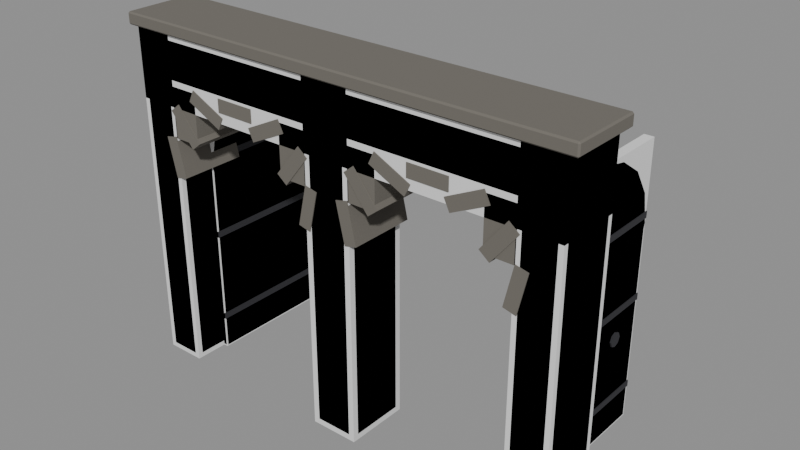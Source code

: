 # Source: Bld_Lab_TwinDoors_Open.blend  (saved by Blender 4.3.34; exported with 4.5.12 LTS)
import bpy
from mathutils import Matrix  # noqa: F401  (used for matrix-valued properties, if any)

bpy.ops.wm.read_factory_settings(use_empty=True)
scene = bpy.context.scene
scene.name = 'Scene'

# ---- materials (node trees are filled in below, after node groups)
mat_bld_lab_twindoors_open_m0 = bpy.data.materials.new('Bld_Lab_TwinDoors_Open_M0')
mat_bld_lab_twindoors_open_m0.diffuse_color = (0.1573, 0.145, 0.1247, 1.0)
mat_bld_lab_twindoors_open_m1 = bpy.data.materials.new('Bld_Lab_TwinDoors_Open_M1')
mat_bld_lab_twindoors_open_m1.diffuse_color = (0.148, 0.06575, 0.0231, 1.0)
mat_bld_lab_twindoors_open_m2 = bpy.data.materials.new('Bld_Lab_TwinDoors_Open_M2')
mat_bld_lab_twindoors_open_m2.diffuse_color = (0.03847, 0.03847, 0.04455, 1.0)

# ---- material node trees
mat_bld_lab_twindoors_open_m0.use_nodes = True; mat_bld_lab_twindoors_open_m0.node_tree.nodes.clear()
_N = mat_bld_lab_twindoors_open_m0.node_tree.nodes; _L = mat_bld_lab_twindoors_open_m0.node_tree.links
n0 = _N.new('ShaderNodeBsdfPrincipled'); n0.name = 'Principled BSDF'; n0.location = (10, 300)
n0.inputs[0].default_value = (0.1573, 0.145, 0.1247, 1.0)
n0.inputs[2].default_value = 0.95
n1 = _N.new('ShaderNodeOutputMaterial'); n1.name = 'Material Output'; n1.location = (300, 300)
_L.new(n0.outputs[0], n1.inputs[0])
n1.is_active_output = True
mat_bld_lab_twindoors_open_m1.use_nodes = True; mat_bld_lab_twindoors_open_m1.node_tree.nodes.clear()
_N = mat_bld_lab_twindoors_open_m1.node_tree.nodes; _L = mat_bld_lab_twindoors_open_m1.node_tree.links
n0 = _N.new('ShaderNodeBsdfPrincipled'); n0.name = 'Principled BSDF'; n0.location = (10, 300)
n0.inputs[0].default_value = (0.148, 0.06575, 0.0231, 1.0)
n0.inputs[2].default_value = 0.85
n1 = _N.new('ShaderNodeOutputMaterial'); n1.name = 'Material Output'; n1.location = (300, 300)
_L.new(n0.outputs[0], n1.inputs[0])
n1.is_active_output = True
mat_bld_lab_twindoors_open_m2.use_nodes = True; mat_bld_lab_twindoors_open_m2.node_tree.nodes.clear()
_N = mat_bld_lab_twindoors_open_m2.node_tree.nodes; _L = mat_bld_lab_twindoors_open_m2.node_tree.links
n0 = _N.new('ShaderNodeBsdfPrincipled'); n0.name = 'Principled BSDF'; n0.location = (10, 300)
n0.inputs[0].default_value = (0.03847, 0.03847, 0.04455, 1.0)
n0.inputs[1].default_value = 0.3
n0.inputs[2].default_value = 0.8
n1 = _N.new('ShaderNodeOutputMaterial'); n1.name = 'Material Output'; n1.location = (300, 300)
_L.new(n0.outputs[0], n1.inputs[0])
n1.is_active_output = True

# ---- meshes
me_bld_lab_twindoors_open = bpy.data.meshes.new('Bld_Lab_TwinDoors_Open')
me_bld_lab_twindoors_open.from_pydata([(-2.74, -0.34, 0.0), (-2.74, -0.4, 0.06), (-2.8, -0.34, 0.06), (-2.74, -0.4, 4.14), (-2.74, -0.34, 4.2), (-2.8, -0.34, 4.14), (-2.74, 0.34, 0.0), (-2.8, 0.34, 0.06), (-2.74, 0.4, 0.06), (-2.74, 0.34, 4.2), (-2.74, 0.4, 4.14), (-2.8, 0.34, 4.14), (-2.36, -0.34, 0.0), (-2.3, -0.34, 0.06), (-2.36, -0.4, 0.06), (-2.36, -0.34, 4.2), (-2.36, -0.4, 4.14), (-2.3, -0.34, 4.14), (-2.36, 0.34, 0.0), (-2.36, 0.4, 0.06), (-2.3, 0.34, 0.06), (-2.36, 0.34, 4.2), (-2.3, 0.34, 4.14), (-2.36, 0.4, 4.14), (-0.228, -0.328, 0.0), (-0.228, -0.4, 0.072), (-0.3, -0.328, 0.072), (-0.228, -0.4, 4.128), (-0.228, -0.328, 4.2), (-0.3, -0.328, 4.128), (-0.228, 0.328, 0.0), (-0.3, 0.328, 0.072), (-0.228, 0.4, 0.072), (-0.228, 0.328, 4.2), (-0.228, 0.4, 4.128), (-0.3, 0.328, 4.128), (0.228, -0.328, 0.0), (0.3, -0.328, 0.072), (0.228, -0.4, 0.072), (0.228, -0.328, 4.2), (0.228, -0.4, 4.128), (0.3, -0.328, 4.128), (0.228, 0.328, 0.0), (0.228, 0.4, 0.072), (0.3, 0.328, 0.072), (0.228, 0.328, 4.2), (0.3, 0.328, 4.128), (0.228, 0.4, 4.128), (2.36, -0.34, 0.0), (2.36, -0.4, 0.06), (2.3, -0.34, 0.06), (2.36, -0.4, 4.14), (2.36, -0.34, 4.2), (2.3, -0.34, 4.14), (2.36, 0.34, 0.0), (2.3, 0.34, 0.06), (2.36, 0.4, 0.06), (2.36, 0.34, 4.2), (2.36, 0.4, 4.14), (2.3, 0.34, 4.14), (2.74, -0.34, 0.0), (2.8, -0.34, 0.06), (2.74, -0.4, 0.06), (2.74, -0.34, 4.2), (2.74, -0.4, 4.14), (2.8, -0.34, 4.14), (2.74, 0.34, 0.0), (2.74, 0.4, 0.06), (2.8, 0.34, 0.06), (2.74, 0.34, 4.2), (2.8, 0.34, 4.14), (2.74, 0.4, 4.14), (-2.728, -0.328, 3.6), (-2.728, -0.4, 3.672), (-2.8, -0.328, 3.672), (-2.728, -0.4, 4.128), (-2.728, -0.328, 4.2), (-2.8, -0.328, 4.128), (-2.728, 0.328, 3.6), (-2.8, 0.328, 3.672), (-2.728, 0.4, 3.672), (-2.728, 0.328, 4.2), (-2.728, 0.4, 4.128), (-2.8, 0.328, 4.128), (2.728, -0.328, 3.6), (2.8, -0.328, 3.672), (2.728, -0.4, 3.672), (2.728, -0.328, 4.2), (2.728, -0.4, 4.128), (2.8, -0.328, 4.128), (2.728, 0.328, 3.6), (2.728, 0.4, 3.672), (2.8, 0.328, 3.672), (2.728, 0.328, 4.2), (2.8, 0.328, 4.128), (2.728, 0.4, 4.128), (-2.882, -0.432, 4.2), (-2.882, -0.45, 4.218), (-2.9, -0.432, 4.218), (-2.882, -0.45, 4.332), (-2.882, -0.432, 4.35), (-2.9, -0.432, 4.332), (-2.882, 0.432, 4.2), (-2.9, 0.432, 4.218), (-2.882, 0.45, 4.218), (-2.882, 0.432, 4.35), (-2.882, 0.45, 4.332), (-2.9, 0.432, 4.332), (2.882, -0.432, 4.2), (2.9, -0.432, 4.218), (2.882, -0.45, 4.218), (2.882, -0.432, 4.35), (2.882, -0.45, 4.332), (2.9, -0.432, 4.332), (2.882, 0.432, 4.2), (2.882, 0.45, 4.218), (2.9, 0.432, 4.218), (2.882, 0.432, 4.35), (2.9, 0.432, 4.332), (2.882, 0.45, 4.332), (-2.467, -0.41, 2.962), (-2.311, -0.41, 2.997), (-2.467, 0.41, 2.962), (-2.311, 0.41, 2.997), (-2.356, -0.41, 2.474), (-2.2, -0.41, 2.51), (-2.356, 0.41, 2.474), (-2.2, 0.41, 2.51), (-2.347, -0.41, 3.306), (-2.222, -0.41, 3.406), (-2.347, 0.41, 3.306), (-2.222, 0.41, 3.406), (-2.035, -0.41, 2.916), (-1.91, -0.41, 3.015), (-2.035, 0.41, 2.916), (-1.91, 0.41, 3.015), (-2.02, -0.41, 3.491), (-1.95, -0.41, 3.636), (-2.02, 0.41, 3.491), (-1.95, 0.41, 3.636), (-1.569, -0.41, 3.274), (-1.5, -0.41, 3.419), (-1.569, 0.41, 3.274), (-1.5, 0.41, 3.419), (-1.55, -0.41, 3.48), (-1.55, -0.41, 3.64), (-1.55, 0.41, 3.48), (-1.55, 0.41, 3.64), (-1.05, -0.41, 3.48), (-1.05, -0.41, 3.64), (-1.05, 0.41, 3.48), (-1.05, 0.41, 3.64), (-1.031, -0.41, 3.274), (-1.1, -0.41, 3.419), (-1.031, 0.41, 3.274), (-1.1, 0.41, 3.419), (-0.5801, -0.41, 3.491), (-0.6495, -0.41, 3.636), (-0.5801, 0.41, 3.491), (-0.6495, 0.41, 3.636), (-0.5646, -0.41, 2.916), (-0.6897, -0.41, 3.015), (-0.5646, 0.41, 2.916), (-0.6897, 0.41, 3.015), (-0.2528, -0.41, 3.306), (-0.3779, -0.41, 3.406), (-0.2528, 0.41, 3.306), (-0.3779, 0.41, 3.406), (-0.2442, -0.41, 2.474), (-0.4002, -0.41, 2.51), (-0.2442, 0.41, 2.474), (-0.4002, 0.41, 2.51), (-0.133, -0.41, 2.962), (-0.2889, -0.41, 2.997), (-0.133, 0.41, 2.962), (-0.2889, 0.41, 2.997), (-2.31, -0.4, 2.98), (-2.31, -0.4, 3.6), (-2.31, 0.4, 2.98), (-2.31, 0.4, 3.6), (-1.95, -0.4, 2.98), (-1.95, -0.4, 3.6), (-1.95, 0.4, 2.98), (-1.95, 0.4, 3.6), (-0.65, -0.4, 2.98), (-0.65, -0.4, 3.6), (-0.65, 0.4, 2.98), (-0.65, 0.4, 3.6), (-0.29, -0.4, 2.98), (-0.29, -0.4, 3.6), (-0.29, 0.4, 2.98), (-0.29, 0.4, 3.6), (0.133, -0.41, 2.962), (0.2889, -0.41, 2.997), (0.133, 0.41, 2.962), (0.2889, 0.41, 2.997), (0.2442, -0.41, 2.474), (0.4002, -0.41, 2.51), (0.2442, 0.41, 2.474), (0.4002, 0.41, 2.51), (0.2528, -0.41, 3.306), (0.3779, -0.41, 3.406), (0.2528, 0.41, 3.306), (0.3779, 0.41, 3.406), (0.5646, -0.41, 2.916), (0.6897, -0.41, 3.015), (0.5646, 0.41, 2.916), (0.6897, 0.41, 3.015), (0.5801, -0.41, 3.491), (0.6495, -0.41, 3.636), (0.5801, 0.41, 3.491), (0.6495, 0.41, 3.636), (1.031, -0.41, 3.274), (1.1, -0.41, 3.419), (1.031, 0.41, 3.274), (1.1, 0.41, 3.419), (1.05, -0.41, 3.48), (1.05, -0.41, 3.64), (1.05, 0.41, 3.48), (1.05, 0.41, 3.64), (1.55, -0.41, 3.48), (1.55, -0.41, 3.64), (1.55, 0.41, 3.48), (1.55, 0.41, 3.64), (1.569, -0.41, 3.274), (1.5, -0.41, 3.419), (1.569, 0.41, 3.274), (1.5, 0.41, 3.419), (2.02, -0.41, 3.491), (1.95, -0.41, 3.636), (2.02, 0.41, 3.491), (1.95, 0.41, 3.636), (2.035, -0.41, 2.916), (1.91, -0.41, 3.015), (2.035, 0.41, 2.916), (1.91, 0.41, 3.015), (2.347, -0.41, 3.306), (2.222, -0.41, 3.406), (2.347, 0.41, 3.306), (2.222, 0.41, 3.406), (2.356, -0.41, 2.474), (2.2, -0.41, 2.51), (2.356, 0.41, 2.474), (2.2, 0.41, 2.51), (2.467, -0.41, 2.962), (2.311, -0.41, 2.997), (2.467, 0.41, 2.962), (2.311, 0.41, 2.997), (0.29, -0.4, 2.98), (0.29, -0.4, 3.6), (0.29, 0.4, 2.98), (0.29, 0.4, 3.6), (0.65, -0.4, 2.98), (0.65, -0.4, 3.6), (0.65, 0.4, 2.98), (0.65, 0.4, 3.6), (1.95, -0.4, 2.98), (1.95, -0.4, 3.6), (1.95, 0.4, 2.98), (1.95, 0.4, 3.6), (2.31, -0.4, 2.98), (2.31, -0.4, 3.6), (2.31, 0.4, 2.98), (2.31, 0.4, 3.6)], [], [(14, 16, 3, 1), (20, 22, 17, 13), (21, 9, 4, 15), (2, 5, 11, 7), (8, 10, 23, 19), (0, 1, 2), (3, 4, 5), (6, 7, 8), (9, 10, 11), (12, 13, 14), (15, 16, 17), (18, 19, 20), (21, 22, 23), (6, 0, 2, 7), (1, 3, 5, 2), (4, 9, 11, 5), (10, 8, 7, 11), (18, 6, 8, 19), (9, 21, 23, 10), (22, 20, 19, 23), (12, 18, 20, 13), (21, 15, 17, 22), (16, 14, 13, 17), (0, 12, 14, 1), (15, 4, 3, 16), (6, 18, 12, 0), (38, 40, 27, 25), (44, 46, 41, 37), (45, 33, 28, 39), (26, 29, 35, 31), (32, 34, 47, 43), (24, 25, 26), (27, 28, 29), (30, 31, 32), (33, 34, 35), (36, 37, 38), (39, 40, 41), (42, 43, 44), (45, 46, 47), (30, 24, 26, 31), (25, 27, 29, 26), (28, 33, 35, 29), (34, 32, 31, 35), (42, 30, 32, 43), (33, 45, 47, 34), (46, 44, 43, 47), (36, 42, 44, 37), (45, 39, 41, 46), (40, 38, 37, 41), (24, 36, 38, 25), (39, 28, 27, 40), (30, 42, 36, 24), (62, 64, 51, 49), (68, 70, 65, 61), (69, 57, 52, 63), (50, 53, 59, 55), (56, 58, 71, 67), (48, 49, 50), (51, 52, 53), (54, 55, 56), (57, 58, 59), (60, 61, 62), (63, 64, 65), (66, 67, 68), (69, 70, 71), (54, 48, 50, 55), (49, 51, 53, 50), (52, 57, 59, 53), (58, 56, 55, 59), (66, 54, 56, 67), (57, 69, 71, 58), (70, 68, 67, 71), (60, 66, 68, 61), (69, 63, 65, 70), (64, 62, 61, 65), (48, 60, 62, 49), (63, 52, 51, 64), (54, 66, 60, 48), (86, 88, 75, 73), (92, 94, 89, 85), (93, 81, 76, 87), (74, 77, 83, 79), (80, 82, 95, 91), (72, 73, 74), (75, 76, 77), (78, 79, 80), (81, 82, 83), (84, 85, 86), (87, 88, 89), (90, 91, 92), (93, 94, 95), (78, 72, 74, 79), (73, 75, 77, 74), (76, 81, 83, 77), (82, 80, 79, 83), (90, 78, 80, 91), (81, 93, 95, 82), (94, 92, 91, 95), (84, 90, 92, 85), (93, 87, 89, 94), (88, 86, 85, 89), (72, 84, 86, 73), (87, 76, 75, 88), (78, 90, 84, 72), (110, 112, 99, 97), (116, 118, 113, 109), (117, 105, 100, 111), (98, 101, 107, 103), (104, 106, 119, 115), (96, 97, 98), (99, 100, 101), (102, 103, 104), (105, 106, 107), (108, 109, 110), (111, 112, 113), (114, 115, 116), (117, 118, 119), (102, 96, 98, 103), (97, 99, 101, 98), (100, 105, 107, 101), (106, 104, 103, 107), (114, 102, 104, 115), (105, 117, 119, 106), (118, 116, 115, 119), (108, 114, 116, 109), (117, 111, 113, 118), (112, 110, 109, 113), (96, 108, 110, 97), (111, 100, 99, 112), (102, 114, 108, 96), (120, 121, 123, 122), (122, 123, 127, 126), (126, 127, 125, 124), (124, 125, 121, 120), (122, 126, 124, 120), (127, 123, 121, 125), (128, 129, 131, 130), (130, 131, 135, 134), (134, 135, 133, 132), (132, 133, 129, 128), (130, 134, 132, 128), (135, 131, 129, 133), (136, 137, 139, 138), (138, 139, 143, 142), (142, 143, 141, 140), (140, 141, 137, 136), (138, 142, 140, 136), (143, 139, 137, 141), (144, 145, 147, 146), (146, 147, 151, 150), (150, 151, 149, 148), (148, 149, 145, 144), (146, 150, 148, 144), (151, 147, 145, 149), (152, 153, 155, 154), (154, 155, 159, 158), (158, 159, 157, 156), (156, 157, 153, 152), (154, 158, 156, 152), (159, 155, 153, 157), (160, 161, 163, 162), (162, 163, 167, 166), (166, 167, 165, 164), (164, 165, 161, 160), (162, 166, 164, 160), (167, 163, 161, 165), (168, 169, 171, 170), (170, 171, 175, 174), (174, 175, 173, 172), (172, 173, 169, 168), (170, 174, 172, 168), (175, 171, 169, 173), (176, 177, 179, 178), (178, 179, 183, 182), (182, 183, 181, 180), (180, 181, 177, 176), (178, 182, 180, 176), (183, 179, 177, 181), (184, 185, 187, 186), (186, 187, 191, 190), (190, 191, 189, 188), (188, 189, 185, 184), (186, 190, 188, 184), (191, 187, 185, 189), (192, 193, 195, 194), (194, 195, 199, 198), (198, 199, 197, 196), (196, 197, 193, 192), (194, 198, 196, 192), (199, 195, 193, 197), (200, 201, 203, 202), (202, 203, 207, 206), (206, 207, 205, 204), (204, 205, 201, 200), (202, 206, 204, 200), (207, 203, 201, 205), (208, 209, 211, 210), (210, 211, 215, 214), (214, 215, 213, 212), (212, 213, 209, 208), (210, 214, 212, 208), (215, 211, 209, 213), (216, 217, 219, 218), (218, 219, 223, 222), (222, 223, 221, 220), (220, 221, 217, 216), (218, 222, 220, 216), (223, 219, 217, 221), (224, 225, 227, 226), (226, 227, 231, 230), (230, 231, 229, 228), (228, 229, 225, 224), (226, 230, 228, 224), (231, 227, 225, 229), (232, 233, 235, 234), (234, 235, 239, 238), (238, 239, 237, 236), (236, 237, 233, 232), (234, 238, 236, 232), (239, 235, 233, 237), (240, 241, 243, 242), (242, 243, 247, 246), (246, 247, 245, 244), (244, 245, 241, 240), (242, 246, 244, 240), (247, 243, 241, 245), (248, 249, 251, 250), (250, 251, 255, 254), (254, 255, 253, 252), (252, 253, 249, 248), (250, 254, 252, 248), (255, 251, 249, 253), (256, 257, 259, 258), (258, 259, 263, 262), (262, 263, 261, 260), (260, 261, 257, 256), (258, 262, 260, 256), (263, 259, 257, 261)])
me_bld_lab_twindoors_open.materials.append(mat_bld_lab_twindoors_open_m0)
me_bld_lab_twindoors_open.update()
me_bld_lab_twindoors_open_doora = bpy.data.meshes.new('Bld_Lab_TwinDoors_Open_DoorA')
me_bld_lab_twindoors_open_doora.from_pydata([(0.0456, 0.0344, 0.0), (0.06, 0.0344, 0.0144), (0.0456, 0.02, 0.0144), (0.06, 0.0344, 2.486), (0.0456, 0.0344, 2.5), (0.0456, 0.02, 2.486), (-0.0456, 0.0344, 0.0), (-0.0456, 0.02, 0.0144), (-0.06, 0.0344, 0.0144), (-0.0456, 0.0344, 2.5), (-0.06, 0.0344, 2.486), (-0.0456, 0.02, 2.486), (0.0456, 1.966, 0.0), (0.0456, 1.98, 0.0144), (0.06, 1.966, 0.0144), (0.0456, 1.966, 2.5), (0.06, 1.966, 2.486), (0.0456, 1.98, 2.486), (-0.0456, 1.966, 0.0), (-0.06, 1.966, 0.0144), (-0.0456, 1.98, 0.0144), (-0.0456, 1.966, 2.5), (-0.0456, 1.98, 2.486), (-0.06, 1.966, 2.486), (0.06, 1.98, 2.5), (0.06, 1.905, 2.875), (0.06, 1.693, 3.193), (0.06, 1.375, 3.405), (0.06, 1.0, 3.48), (0.06, 0.625, 3.405), (0.06, 0.307, 3.193), (0.06, 0.0946, 2.875), (0.06, 0.02, 2.5), (0.06, 0.0946, 2.125), (0.06, 0.307, 1.807), (0.06, 0.625, 1.595), (0.06, 1.0, 1.52), (0.06, 1.375, 1.595), (0.06, 1.693, 1.807), (0.06, 1.905, 2.125), (-0.06, 1.98, 2.5), (-0.06, 1.905, 2.875), (-0.06, 1.693, 3.193), (-0.06, 1.375, 3.405), (-0.06, 1.0, 3.48), (-0.06, 0.625, 3.405), (-0.06, 0.307, 3.193), (-0.06, 0.0946, 2.875), (-0.06, 0.02, 2.5), (-0.06, 0.0946, 2.125), (-0.06, 0.307, 1.807), (-0.06, 0.625, 1.595), (-0.06, 1.0, 1.52), (-0.06, 1.375, 1.595), (-0.06, 1.693, 1.807), (-0.06, 1.905, 2.125), (0.07, 0.02, 0.41), (0.07, 0.02, 0.49), (-0.07, 0.02, 0.41), (-0.07, 0.02, 0.49), (0.07, 1.98, 0.41), (0.07, 1.98, 0.49), (-0.07, 1.98, 0.41), (-0.07, 1.98, 0.49), (0.07, 0.02, 1.56), (0.07, 0.02, 1.64), (-0.07, 0.02, 1.56), (-0.07, 0.02, 1.64), (0.07, 1.98, 1.56), (0.07, 1.98, 1.64), (-0.07, 1.98, 1.56), (-0.07, 1.98, 1.64), (0.07, 0.02, 2.56), (0.07, 0.02, 2.64), (-0.07, 0.02, 2.56), (-0.07, 0.02, 2.64), (0.07, 1.98, 2.56), (0.07, 1.98, 2.64), (-0.07, 1.98, 2.56), (-0.07, 1.98, 2.64), (0.08, 1.64, 1.25), (0.08, 1.614, 1.314), (0.08, 1.55, 1.34), (0.08, 1.486, 1.314), (0.08, 1.46, 1.25), (0.08, 1.486, 1.186), (0.08, 1.55, 1.16), (0.08, 1.614, 1.186), (-0.08, 1.64, 1.25), (-0.08, 1.614, 1.314), (-0.08, 1.55, 1.34), (-0.08, 1.486, 1.314), (-0.08, 1.46, 1.25), (-0.08, 1.486, 1.186), (-0.08, 1.55, 1.16), (-0.08, 1.614, 1.186)], [], [(14, 16, 3, 1), (20, 22, 17, 13), (21, 9, 4, 15), (2, 5, 11, 7), (8, 10, 23, 19), (0, 1, 2), (3, 4, 5), (6, 7, 8), (9, 10, 11), (12, 13, 14), (15, 16, 17), (18, 19, 20), (21, 22, 23), (6, 0, 2, 7), (1, 3, 5, 2), (4, 9, 11, 5), (10, 8, 7, 11), (18, 6, 8, 19), (9, 21, 23, 10), (22, 20, 19, 23), (12, 18, 20, 13), (21, 15, 17, 22), (16, 14, 13, 17), (0, 12, 14, 1), (15, 4, 3, 16), (6, 18, 12, 0), (24, 40, 41, 25), (25, 41, 42, 26), (26, 42, 43, 27), (27, 43, 44, 28), (28, 44, 45, 29), (29, 45, 46, 30), (30, 46, 47, 31), (31, 47, 48, 32), (32, 48, 49, 33), (33, 49, 50, 34), (34, 50, 51, 35), (35, 51, 52, 36), (36, 52, 53, 37), (37, 53, 54, 38), (38, 54, 55, 39), (39, 55, 40, 24), (39, 24, 25, 26, 27, 28, 29, 30, 31, 32, 33, 34, 35, 36, 37, 38), (40, 55, 54, 53, 52, 51, 50, 49, 48, 47, 46, 45, 44, 43, 42, 41), (56, 57, 59, 58), (58, 59, 63, 62), (62, 63, 61, 60), (60, 61, 57, 56), (58, 62, 60, 56), (63, 59, 57, 61), (64, 65, 67, 66), (66, 67, 71, 70), (70, 71, 69, 68), (68, 69, 65, 64), (66, 70, 68, 64), (71, 67, 65, 69), (72, 73, 75, 74), (74, 75, 79, 78), (78, 79, 77, 76), (76, 77, 73, 72), (74, 78, 76, 72), (79, 75, 73, 77), (80, 88, 89, 81), (81, 89, 90, 82), (82, 90, 91, 83), (83, 91, 92, 84), (84, 92, 93, 85), (85, 93, 94, 86), (86, 94, 95, 87), (87, 95, 88, 80), (87, 80, 81, 82, 83, 84, 85, 86), (88, 95, 94, 93, 92, 91, 90, 89)])
me_bld_lab_twindoors_open_doora.polygons.foreach_set('material_index', [0, 0, 0, 0, 0, 0, 0, 0, 0, 0, 0, 0, 0, 0, 0, 0, 0, 0, 0, 0, 0, 0, 0, 0, 0, 0, 0, 0, 0, 0, 0, 0, 0, 0, 0, 0, 0, 0, 0, 0, 0, 0, 0, 0, 1, 1, 1, 1, 1, 1, 1, 1, 1, 1, 1, 1, 1, 1, 1, 1, 1, 1, 1, 1, 1, 1, 1, 1, 1, 1, 1, 1])
me_bld_lab_twindoors_open_doora.materials.append(mat_bld_lab_twindoors_open_m1)
me_bld_lab_twindoors_open_doora.materials.append(mat_bld_lab_twindoors_open_m2)
me_bld_lab_twindoors_open_doora.update()
me_bld_lab_twindoors_open_doorb = bpy.data.meshes.new('Bld_Lab_TwinDoors_Open_DoorB')
me_bld_lab_twindoors_open_doorb.from_pydata([(-0.0456, 1.966, 0.0), (-0.06, 1.966, 0.0144), (-0.0456, 1.98, 0.0144), (-0.06, 1.966, 2.486), (-0.0456, 1.966, 2.5), (-0.0456, 1.98, 2.486), (0.0456, 1.966, 0.0), (0.0456, 1.98, 0.0144), (0.06, 1.966, 0.0144), (0.0456, 1.966, 2.5), (0.06, 1.966, 2.486), (0.0456, 1.98, 2.486), (-0.0456, 0.0344, 0.0), (-0.0456, 0.02, 0.0144), (-0.06, 0.0344, 0.0144), (-0.0456, 0.0344, 2.5), (-0.06, 0.0344, 2.486), (-0.0456, 0.02, 2.486), (0.0456, 0.0344, 0.0), (0.06, 0.0344, 0.0144), (0.0456, 0.02, 0.0144), (0.0456, 0.0344, 2.5), (0.0456, 0.02, 2.486), (0.06, 0.0344, 2.486), (-0.06, 0.02, 2.5), (-0.06, 0.0946, 2.875), (-0.06, 0.307, 3.193), (-0.06, 0.625, 3.405), (-0.06, 1.0, 3.48), (-0.06, 1.375, 3.405), (-0.06, 1.693, 3.193), (-0.06, 1.905, 2.875), (-0.06, 1.98, 2.5), (-0.06, 1.905, 2.125), (-0.06, 1.693, 1.807), (-0.06, 1.375, 1.595), (-0.06, 1.0, 1.52), (-0.06, 0.625, 1.595), (-0.06, 0.307, 1.807), (-0.06, 0.0946, 2.125), (0.06, 0.02, 2.5), (0.06, 0.0946, 2.875), (0.06, 0.307, 3.193), (0.06, 0.625, 3.405), (0.06, 1.0, 3.48), (0.06, 1.375, 3.405), (0.06, 1.693, 3.193), (0.06, 1.905, 2.875), (0.06, 1.98, 2.5), (0.06, 1.905, 2.125), (0.06, 1.693, 1.807), (0.06, 1.375, 1.595), (0.06, 1.0, 1.52), (0.06, 0.625, 1.595), (0.06, 0.307, 1.807), (0.06, 0.0946, 2.125), (-0.07, 1.98, 0.41), (-0.07, 1.98, 0.49), (0.07, 1.98, 0.41), (0.07, 1.98, 0.49), (-0.07, 0.02, 0.41), (-0.07, 0.02, 0.49), (0.07, 0.02, 0.41), (0.07, 0.02, 0.49), (-0.07, 1.98, 1.56), (-0.07, 1.98, 1.64), (0.07, 1.98, 1.56), (0.07, 1.98, 1.64), (-0.07, 0.02, 1.56), (-0.07, 0.02, 1.64), (0.07, 0.02, 1.56), (0.07, 0.02, 1.64), (-0.07, 1.98, 2.56), (-0.07, 1.98, 2.64), (0.07, 1.98, 2.56), (0.07, 1.98, 2.64), (-0.07, 0.02, 2.56), (-0.07, 0.02, 2.64), (0.07, 0.02, 2.56), (0.07, 0.02, 2.64), (-0.08, 1.46, 1.25), (-0.08, 1.486, 1.314), (-0.08, 1.55, 1.34), (-0.08, 1.614, 1.314), (-0.08, 1.64, 1.25), (-0.08, 1.614, 1.186), (-0.08, 1.55, 1.16), (-0.08, 1.486, 1.186), (0.08, 1.46, 1.25), (0.08, 1.486, 1.314), (0.08, 1.55, 1.34), (0.08, 1.614, 1.314), (0.08, 1.64, 1.25), (0.08, 1.614, 1.186), (0.08, 1.55, 1.16), (0.08, 1.486, 1.186)], [], [(14, 16, 3, 1), (20, 22, 17, 13), (21, 9, 4, 15), (2, 5, 11, 7), (8, 10, 23, 19), (0, 1, 2), (3, 4, 5), (6, 7, 8), (9, 10, 11), (12, 13, 14), (15, 16, 17), (18, 19, 20), (21, 22, 23), (6, 0, 2, 7), (1, 3, 5, 2), (4, 9, 11, 5), (10, 8, 7, 11), (18, 6, 8, 19), (9, 21, 23, 10), (22, 20, 19, 23), (12, 18, 20, 13), (21, 15, 17, 22), (16, 14, 13, 17), (0, 12, 14, 1), (15, 4, 3, 16), (6, 18, 12, 0), (24, 40, 41, 25), (25, 41, 42, 26), (26, 42, 43, 27), (27, 43, 44, 28), (28, 44, 45, 29), (29, 45, 46, 30), (30, 46, 47, 31), (31, 47, 48, 32), (32, 48, 49, 33), (33, 49, 50, 34), (34, 50, 51, 35), (35, 51, 52, 36), (36, 52, 53, 37), (37, 53, 54, 38), (38, 54, 55, 39), (39, 55, 40, 24), (39, 24, 25, 26, 27, 28, 29, 30, 31, 32, 33, 34, 35, 36, 37, 38), (40, 55, 54, 53, 52, 51, 50, 49, 48, 47, 46, 45, 44, 43, 42, 41), (56, 57, 59, 58), (58, 59, 63, 62), (62, 63, 61, 60), (60, 61, 57, 56), (58, 62, 60, 56), (63, 59, 57, 61), (64, 65, 67, 66), (66, 67, 71, 70), (70, 71, 69, 68), (68, 69, 65, 64), (66, 70, 68, 64), (71, 67, 65, 69), (72, 73, 75, 74), (74, 75, 79, 78), (78, 79, 77, 76), (76, 77, 73, 72), (74, 78, 76, 72), (79, 75, 73, 77), (80, 88, 89, 81), (81, 89, 90, 82), (82, 90, 91, 83), (83, 91, 92, 84), (84, 92, 93, 85), (85, 93, 94, 86), (86, 94, 95, 87), (87, 95, 88, 80), (87, 80, 81, 82, 83, 84, 85, 86), (88, 95, 94, 93, 92, 91, 90, 89)])
me_bld_lab_twindoors_open_doorb.polygons.foreach_set('material_index', [0, 0, 0, 0, 0, 0, 0, 0, 0, 0, 0, 0, 0, 0, 0, 0, 0, 0, 0, 0, 0, 0, 0, 0, 0, 0, 0, 0, 0, 0, 0, 0, 0, 0, 0, 0, 0, 0, 0, 0, 0, 0, 0, 0, 1, 1, 1, 1, 1, 1, 1, 1, 1, 1, 1, 1, 1, 1, 1, 1, 1, 1, 1, 1, 1, 1, 1, 1, 1, 1, 1, 1])
me_bld_lab_twindoors_open_doorb.materials.append(mat_bld_lab_twindoors_open_m1)
me_bld_lab_twindoors_open_doorb.materials.append(mat_bld_lab_twindoors_open_m2)
me_bld_lab_twindoors_open_doorb.update()
me_ucx_bld_lab_twindoors_open_00 = bpy.data.meshes.new('UCX_Bld_Lab_TwinDoors_Open_00')
me_ucx_bld_lab_twindoors_open_00.from_pydata([(-2.8, -0.4, 0.0), (-2.8, -0.4, 4.2), (-2.8, 0.4, 0.0), (-2.8, 0.4, 4.2), (-2.3, -0.4, 0.0), (-2.3, -0.4, 4.2), (-2.3, 0.4, 0.0), (-2.3, 0.4, 4.2)], [], [(0, 1, 3, 2), (2, 3, 7, 6), (6, 7, 5, 4), (4, 5, 1, 0), (2, 6, 4, 0), (7, 3, 1, 5)])
me_ucx_bld_lab_twindoors_open_00.update()
me_ucx_bld_lab_twindoors_open_01 = bpy.data.meshes.new('UCX_Bld_Lab_TwinDoors_Open_01')
me_ucx_bld_lab_twindoors_open_01.from_pydata([(-0.3, -0.4, 0.0), (-0.3, -0.4, 4.2), (-0.3, 0.4, 0.0), (-0.3, 0.4, 4.2), (0.3, -0.4, 0.0), (0.3, -0.4, 4.2), (0.3, 0.4, 0.0), (0.3, 0.4, 4.2)], [], [(0, 1, 3, 2), (2, 3, 7, 6), (6, 7, 5, 4), (4, 5, 1, 0), (2, 6, 4, 0), (7, 3, 1, 5)])
me_ucx_bld_lab_twindoors_open_01.update()
me_ucx_bld_lab_twindoors_open_02 = bpy.data.meshes.new('UCX_Bld_Lab_TwinDoors_Open_02')
me_ucx_bld_lab_twindoors_open_02.from_pydata([(2.3, -0.4, 0.0), (2.3, -0.4, 4.2), (2.3, 0.4, 0.0), (2.3, 0.4, 4.2), (2.8, -0.4, 0.0), (2.8, -0.4, 4.2), (2.8, 0.4, 0.0), (2.8, 0.4, 4.2)], [], [(0, 1, 3, 2), (2, 3, 7, 6), (6, 7, 5, 4), (4, 5, 1, 0), (2, 6, 4, 0), (7, 3, 1, 5)])
me_ucx_bld_lab_twindoors_open_02.update()
me_ucx_bld_lab_twindoors_open_03 = bpy.data.meshes.new('UCX_Bld_Lab_TwinDoors_Open_03')
me_ucx_bld_lab_twindoors_open_03.from_pydata([(-2.8, -0.4, 3.35), (-2.8, -0.4, 4.2), (-2.8, 0.4, 3.35), (-2.8, 0.4, 4.2), (2.8, -0.4, 3.35), (2.8, -0.4, 4.2), (2.8, 0.4, 3.35), (2.8, 0.4, 4.2)], [], [(0, 1, 3, 2), (2, 3, 7, 6), (6, 7, 5, 4), (4, 5, 1, 0), (2, 6, 4, 0), (7, 3, 1, 5)])
me_ucx_bld_lab_twindoors_open_03.update()
me_ucx_bld_lab_twindoors_open_04 = bpy.data.meshes.new('UCX_Bld_Lab_TwinDoors_Open_04')
me_ucx_bld_lab_twindoors_open_04.from_pydata([(-0.06, 0.02, 0.0), (-0.06, 0.02, 3.48), (-0.06, 1.98, 0.0), (-0.06, 1.98, 3.48), (0.06, 0.02, 0.0), (0.06, 0.02, 3.48), (0.06, 1.98, 0.0), (0.06, 1.98, 3.48)], [], [(0, 1, 3, 2), (2, 3, 7, 6), (6, 7, 5, 4), (4, 5, 1, 0), (2, 6, 4, 0), (7, 3, 1, 5)])
me_ucx_bld_lab_twindoors_open_04.update()
me_ucx_bld_lab_twindoors_open_05 = bpy.data.meshes.new('UCX_Bld_Lab_TwinDoors_Open_05')
me_ucx_bld_lab_twindoors_open_05.from_pydata([(-0.06, 0.02, 0.0), (-0.06, 0.02, 3.48), (-0.06, 1.98, 0.0), (-0.06, 1.98, 3.48), (0.06, 0.02, 0.0), (0.06, 0.02, 3.48), (0.06, 1.98, 0.0), (0.06, 1.98, 3.48)], [], [(0, 1, 3, 2), (2, 3, 7, 6), (6, 7, 5, 4), (4, 5, 1, 0), (2, 6, 4, 0), (7, 3, 1, 5)])
me_ucx_bld_lab_twindoors_open_05.update()

# ---- objects
ob_bld_lab_twindoors_open = bpy.data.objects.new('Bld_Lab_TwinDoors_Open', me_bld_lab_twindoors_open)
ob_bld_lab_twindoors_open_doora = bpy.data.objects.new('Bld_Lab_TwinDoors_Open_DoorA', me_bld_lab_twindoors_open_doora)
ob_bld_lab_twindoors_open_doorb = bpy.data.objects.new('Bld_Lab_TwinDoors_Open_DoorB', me_bld_lab_twindoors_open_doorb)
ob_socket_door_a = bpy.data.objects.new('SOCKET_Door_A', None)
ob_socket_door_b = bpy.data.objects.new('SOCKET_Door_B', None)
ob_ucx_bld_lab_twindoors_open_00 = bpy.data.objects.new('UCX_Bld_Lab_TwinDoors_Open_00', me_ucx_bld_lab_twindoors_open_00)
ob_ucx_bld_lab_twindoors_open_01 = bpy.data.objects.new('UCX_Bld_Lab_TwinDoors_Open_01', me_ucx_bld_lab_twindoors_open_01)
ob_ucx_bld_lab_twindoors_open_02 = bpy.data.objects.new('UCX_Bld_Lab_TwinDoors_Open_02', me_ucx_bld_lab_twindoors_open_02)
ob_ucx_bld_lab_twindoors_open_03 = bpy.data.objects.new('UCX_Bld_Lab_TwinDoors_Open_03', me_ucx_bld_lab_twindoors_open_03)
ob_ucx_bld_lab_twindoors_open_04 = bpy.data.objects.new('UCX_Bld_Lab_TwinDoors_Open_04', me_ucx_bld_lab_twindoors_open_04)
ob_ucx_bld_lab_twindoors_open_05 = bpy.data.objects.new('UCX_Bld_Lab_TwinDoors_Open_05', me_ucx_bld_lab_twindoors_open_05)

# ---- transforms, parenting, visibility, modifiers, constraints
ob_bld_lab_twindoors_open.location = (0.0, 0.0, 0.0)
ob_bld_lab_twindoors_open_doora.parent = ob_bld_lab_twindoors_open
ob_bld_lab_twindoors_open_doora.location = (-2.3, 0.0, 0.0)
ob_bld_lab_twindoors_open_doorb.parent = ob_bld_lab_twindoors_open
ob_bld_lab_twindoors_open_doorb.location = (2.3, 0.0, 0.0)
ob_socket_door_a.parent = ob_bld_lab_twindoors_open
ob_socket_door_a.location = (-1.3, -0.6, 0.0)
ob_socket_door_a.rotation_mode = 'QUATERNION'
ob_socket_door_a.rotation_quaternion = (0.0, 0.0, -0.7071, 0.7071)
ob_socket_door_a.empty_display_type = 'ARROWS'
ob_socket_door_a.empty_display_size = 0.03
ob_socket_door_b.parent = ob_bld_lab_twindoors_open
ob_socket_door_b.location = (1.3, -0.6, 0.0)
ob_socket_door_b.rotation_mode = 'QUATERNION'
ob_socket_door_b.rotation_quaternion = (0.0, 0.0, -0.7071, 0.7071)
ob_socket_door_b.empty_display_type = 'ARROWS'
ob_socket_door_b.empty_display_size = 0.03
ob_ucx_bld_lab_twindoors_open_00.parent = ob_bld_lab_twindoors_open
ob_ucx_bld_lab_twindoors_open_00.location = (0.0, 0.0, 0.0)
ob_ucx_bld_lab_twindoors_open_00.display_type = 'WIRE'
ob_ucx_bld_lab_twindoors_open_01.parent = ob_bld_lab_twindoors_open
ob_ucx_bld_lab_twindoors_open_01.location = (0.0, 0.0, 0.0)
ob_ucx_bld_lab_twindoors_open_01.display_type = 'WIRE'
ob_ucx_bld_lab_twindoors_open_02.parent = ob_bld_lab_twindoors_open
ob_ucx_bld_lab_twindoors_open_02.location = (0.0, 0.0, 0.0)
ob_ucx_bld_lab_twindoors_open_02.display_type = 'WIRE'
ob_ucx_bld_lab_twindoors_open_03.parent = ob_bld_lab_twindoors_open
ob_ucx_bld_lab_twindoors_open_03.location = (0.0, 0.0, 0.0)
ob_ucx_bld_lab_twindoors_open_03.display_type = 'WIRE'
ob_ucx_bld_lab_twindoors_open_04.parent = ob_bld_lab_twindoors_open_doora
ob_ucx_bld_lab_twindoors_open_04.location = (0.0, 0.0, 0.0)
ob_ucx_bld_lab_twindoors_open_04.display_type = 'WIRE'
ob_ucx_bld_lab_twindoors_open_05.parent = ob_bld_lab_twindoors_open_doorb
ob_ucx_bld_lab_twindoors_open_05.location = (0.0, 0.0, 0.0)
ob_ucx_bld_lab_twindoors_open_05.display_type = 'WIRE'

# ---- collection membership
scene.collection.objects.link(ob_bld_lab_twindoors_open)
scene.collection.objects.link(ob_bld_lab_twindoors_open_doora)
scene.collection.objects.link(ob_bld_lab_twindoors_open_doorb)
scene.collection.objects.link(ob_socket_door_a)
scene.collection.objects.link(ob_socket_door_b)
scene.collection.objects.link(ob_ucx_bld_lab_twindoors_open_00)
scene.collection.objects.link(ob_ucx_bld_lab_twindoors_open_01)
scene.collection.objects.link(ob_ucx_bld_lab_twindoors_open_02)
scene.collection.objects.link(ob_ucx_bld_lab_twindoors_open_03)
scene.collection.objects.link(ob_ucx_bld_lab_twindoors_open_04)
scene.collection.objects.link(ob_ucx_bld_lab_twindoors_open_05)

# ---- scene / render settings (as saved in the file)
scene.frame_start = 1; scene.frame_end = 250; scene.frame_set(1)
scene.render.engine = 'BLENDER_EEVEE_NEXT'
bpy.context.view_layer.update()

# ---- added for rendering (the .blend has no active camera and no usable light): camera, sun + grey world if the file has none
cam_auto = bpy.data.cameras.new('AutoCamera')
cam_auto.lens = 50.0
cam_auto.sensor_width = 36.0
cam_auto.clip_end = 1000.0
ob_auto_camera = bpy.data.objects.new('AutoCamera', cam_auto)
scene.collection.objects.link(ob_auto_camera)
ob_auto_camera.location = (7.07464, -7.72456, 7.83471)
ob_auto_camera.rotation_euler = (1.09748, -7.21219e-08, 0.694738)
scene.camera = ob_auto_camera
light_auto_sun = bpy.data.lights.new('AutoSun', 'SUN')
light_auto_sun.energy = 3.0
light_auto_sun.angle = 0.0523599
ob_auto_sun = bpy.data.objects.new('AutoSun', light_auto_sun)
scene.collection.objects.link(ob_auto_sun)
ob_auto_sun.rotation_euler = (0.872665, 0.174533, 0.523599)
if scene.world is None:
    world_auto = bpy.data.worlds.new('AutoWorld')
    world_auto.color = (0.3, 0.3, 0.3)
    scene.world = world_auto
bpy.context.view_layer.update()
